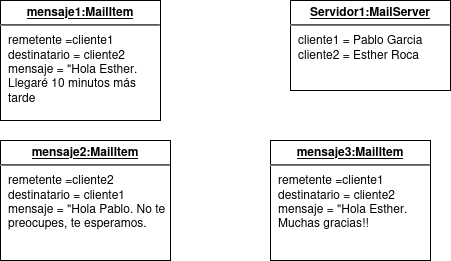

The diagram above was exported from draw.io. Its source (the exported page's mxGraphModel, read from the mxfile embedded in the PNG):
<mxGraphModel dx="880" dy="347" grid="1" gridSize="10" guides="1" tooltips="1" connect="1" arrows="1" fold="1" page="1" pageScale="1" pageWidth="827" pageHeight="1169" math="0" shadow="0">
  <root>
    <mxCell id="0" />
    <mxCell id="1" parent="0" />
    <mxCell id="qDFt8l1A0MjdENY5Z0M2-1" value="&lt;p style=&quot;margin:0px;margin-top:4px;text-align:center;text-decoration:underline;&quot;&gt;&lt;b&gt;Servidor1:MailServer&lt;/b&gt;&lt;/p&gt;&lt;hr&gt;&lt;p style=&quot;margin:0px;margin-left:8px;&quot;&gt;cliente1 = Pablo Garcia&lt;br&gt;cliente2 = Esther Roca&lt;br&gt;&lt;br&gt;&lt;/p&gt;" style="verticalAlign=top;align=left;overflow=fill;fontSize=12;fontFamily=Helvetica;html=1;whiteSpace=wrap;" parent="1" vertex="1">
      <mxGeometry x="450" y="100" width="160" height="90" as="geometry" />
    </mxCell>
    <mxCell id="DMWD__5o4s1hjAT7pGzw-1" value="&lt;p style=&quot;margin:0px;margin-top:4px;text-align:center;text-decoration:underline;&quot;&gt;&lt;b&gt;mensaje1:MailItem&lt;/b&gt;&lt;/p&gt;&lt;hr&gt;&lt;p style=&quot;margin:0px;margin-left:8px;&quot;&gt;remetente =cliente1&lt;br&gt;destinatario = cliente2&lt;br&gt;mensaje = &quot;Hola Esther. Llegaré 10 minutos más tarde&lt;br&gt;&lt;/p&gt;" style="verticalAlign=top;align=left;overflow=fill;fontSize=12;fontFamily=Helvetica;html=1;whiteSpace=wrap;" vertex="1" parent="1">
      <mxGeometry x="160" y="100" width="160" height="120" as="geometry" />
    </mxCell>
    <mxCell id="DMWD__5o4s1hjAT7pGzw-2" value="&lt;p style=&quot;margin:0px;margin-top:4px;text-align:center;text-decoration:underline;&quot;&gt;&lt;b&gt;mensaje2:MailItem&lt;/b&gt;&lt;/p&gt;&lt;hr&gt;&lt;p style=&quot;margin:0px;margin-left:8px;&quot;&gt;remetente =cliente2&lt;br&gt;destinatario = cliente1&lt;br&gt;mensaje = &quot;Hola Pablo. No te preocupes, te esperamos.&lt;br&gt;&lt;/p&gt;" style="verticalAlign=top;align=left;overflow=fill;fontSize=12;fontFamily=Helvetica;html=1;whiteSpace=wrap;" vertex="1" parent="1">
      <mxGeometry x="160" y="240" width="170" height="120" as="geometry" />
    </mxCell>
    <mxCell id="DMWD__5o4s1hjAT7pGzw-3" value="&lt;p style=&quot;margin:0px;margin-top:4px;text-align:center;text-decoration:underline;&quot;&gt;&lt;b&gt;mensaje3:MailItem&lt;/b&gt;&lt;/p&gt;&lt;hr&gt;&lt;p style=&quot;margin:0px;margin-left:8px;&quot;&gt;remetente =cliente1&lt;br&gt;destinatario = cliente2&lt;br&gt;mensaje = &quot;Hola Esther. Muchas gracias!!&lt;br&gt;&lt;/p&gt;" style="verticalAlign=top;align=left;overflow=fill;fontSize=12;fontFamily=Helvetica;html=1;whiteSpace=wrap;" vertex="1" parent="1">
      <mxGeometry x="430" y="240" width="160" height="120" as="geometry" />
    </mxCell>
  </root>
</mxGraphModel>